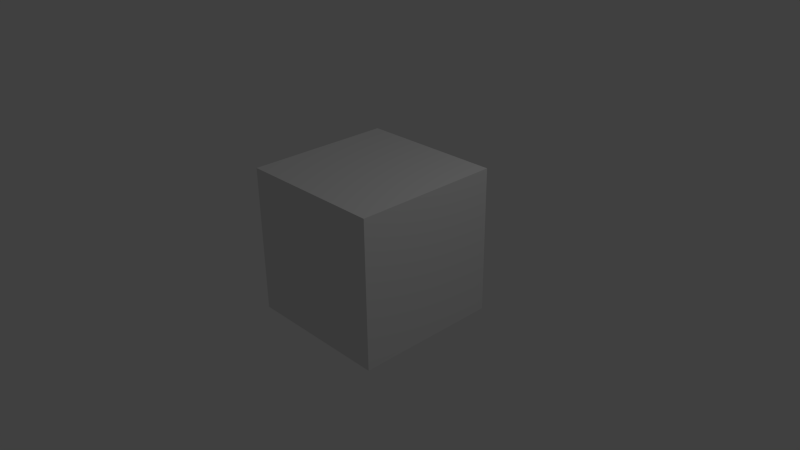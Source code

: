 # Source: sequence.blend  (saved by Blender 2.79.0; exported with 4.5.12 LTS)
import bpy
from mathutils import Matrix  # noqa: F401  (used for matrix-valued properties, if any)

bpy.ops.wm.read_factory_settings(use_empty=True)
scene = bpy.context.scene
scene.name = 'Scene'

# ---- collections
col_collection_1 = bpy.data.collections.new('Collection 1'); scene.collection.children.link(col_collection_1)

# ---- materials (node trees are filled in below, after node groups)
mat_cubebasic = bpy.data.materials.new('CubeBasic')
mat_cubebasic.alpha_threshold = 0.0
mat_cubebasic.roughness = 0.5
mat_cubebasic.line_color = (0.0, 0.0, 0.0, 1.0)

# ---- material node trees
mat_cubebasic.use_nodes = True; mat_cubebasic.node_tree.nodes.clear()
_N = mat_cubebasic.node_tree.nodes; _L = mat_cubebasic.node_tree.links
n0 = _N.new('ShaderNodeOutputMaterial'); n0.name = 'Material Output'; n0.location = (300, 300)
n1 = _N.new('ShaderNodeBsdfDiffuse'); n1.name = 'Diffuse BSDF'; n1.location = (10, 300)
_L.new(n1.outputs[0], n0.inputs[0])
n0.is_active_output = True

# ---- world
world_world = bpy.data.worlds.new('World'); scene.world = world_world
world_world.color = (0.05088, 0.05088, 0.05088)
world_world.use_sun_shadow = False
world_world.sun_shadow_jitter_overblur = 0.0
world_world.cycles.sampling_method = 'NONE'
world_world.cycles.sample_map_resolution = 256

# ---- cameras
cam_camera = bpy.data.cameras.new('Camera')
cam_camera.clip_end = 100.0
cam_camera.lens = 35.0
cam_camera.sensor_width = 32.0
cam_camera.sensor_height = 18.0
cam_camera.ortho_scale = 7.314
cam_camera.dof.focus_distance = 0.0

# ---- lights
light_lamp = bpy.data.lights.new('Lamp', 'POINT')
light_lamp.transmission_factor = 0.0
light_lamp.cutoff_distance = 30.0
light_lamp.energy = 100.0
light_lamp.shadow_buffer_clip_start = 1.001
light_lamp.shadow_soft_size = 0.1
light_lamp.shadow_maximum_resolution = 0.006
light_lamp.use_absolute_resolution = True
light_lamp.cycles.use_multiple_importance_sampling = False

# ---- meshes
me_cube = bpy.data.meshes.new('Cube')
me_cube.from_pydata([(1.0, 1.0, -1.0), (1.0, -1.0, -1.0), (-1.0, -1.0, -1.0), (-1.0, 1.0, -1.0), (1.0, 1.0, 1.0), (1.0, -1.0, 1.0), (-1.0, -1.0, 1.0), (-1.0, 1.0, 1.0)], [], [(0, 1, 2, 3), (4, 7, 6, 5), (0, 4, 5, 1), (1, 5, 6, 2), (2, 6, 7, 3), (4, 0, 3, 7)])
me_cube.materials.append(mat_cubebasic)
me_cube.use_remesh_preserve_volume = False
me_cube.use_remesh_preserve_attributes = False
me_cube.use_mirror_vertex_groups = False
me_cube.update()

# ---- objects
ob_cube = bpy.data.objects.new('Cube', me_cube)
ob_lamp = bpy.data.objects.new('Lamp', light_lamp)
ob_camera = bpy.data.objects.new('Camera', cam_camera)

# ---- transforms, parenting, visibility, modifiers, constraints
ob_cube.location = (0.0, 0.0, 0.1952)
ob_cube.lock_rotations_4d = False
ob_cube.empty_display_type = 'ARROWS'
ob_cube.lineart.crease_threshold = 0.0
ob_lamp.location = (4.076, 1.005, 5.904)
ob_lamp.rotation_euler = (0.6503, 0.05522, 1.866)
ob_lamp.lock_rotations_4d = False
ob_lamp.empty_display_type = 'ARROWS'
ob_lamp.color = (0.0, 0.0, 0.0, 0.0)
ob_lamp.lineart.crease_threshold = 0.0
ob_camera.location = (7.481, -6.508, 5.344)
ob_camera.rotation_euler = (1.109, 0.01082, 0.8149)
ob_camera.lock_rotations_4d = False
ob_camera.empty_display_type = 'ARROWS'
ob_camera.color = (0.0, 0.0, 0.0, 0.0)
ob_camera.display_type = 'WIRE'
ob_camera.lineart.crease_threshold = 0.0

# ---- collection membership
col_collection_1.objects.link(ob_cube)
col_collection_1.objects.link(ob_lamp)
col_collection_1.objects.link(ob_camera)

# ---- scene / render settings (as saved in the file)
scene.camera = ob_camera
scene.frame_start = 1; scene.frame_end = 250; scene.frame_set(0)
scene.render.engine = 'CYCLES'
scene.render.image_settings.file_format = 'FFMPEG'
scene.render.image_settings.color_mode = 'RGB'
scene.render.resolution_percentage = 50
scene.render.dither_intensity = 0.0
scene.cycles.use_denoising = False
scene.cycles.samples = 64
scene.cycles.sampling_pattern = 'TABULATED_SOBOL'
scene.cycles.light_sampling_threshold = 0.0
scene.cycles.use_adaptive_sampling = False
scene.cycles.use_light_tree = False
scene.cycles.caustics_reflective = False
scene.cycles.caustics_refractive = False
scene.cycles.blur_glossy = 0.0
scene.cycles.pixel_filter_type = 'GAUSSIAN'
scene.cycles.sample_clamp_direct = 1.0
scene.cycles.sample_clamp_indirect = 0.5
scene.view_settings.view_transform = 'Standard'
bpy.context.view_layer.update()

